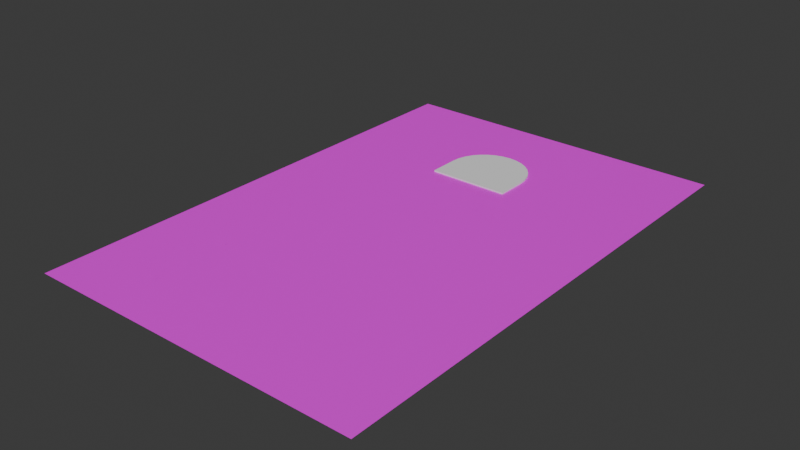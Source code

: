 # Source: parking.blend  (saved by Blender 4.1.24; exported with 4.5.12 LTS)
import bpy
from mathutils import Matrix  # noqa: F401  (used for matrix-valued properties, if any)

bpy.ops.wm.read_factory_settings(use_empty=True)
scene = bpy.context.scene
scene.name = 'Scene'

# ---- collections
col_collection = bpy.data.collections.new('Collection'); scene.collection.children.link(col_collection)
col_half_circle = bpy.data.collections.new('Half_Circle'); scene.collection.children.link(col_half_circle)

# ---- images (referenced by path relative to the original .blend; pixels are not part of the script)
import os
ASSET_DIR = os.environ.get("B2B_ASSET_DIR", "")  # directory of the original .blend (textures are referenced by path, not embedded)
HERE = os.path.dirname(os.path.abspath(__file__))  # packed textures are extracted next to this script under _unpacked/

def load_image(name, relpath, width, height, colorspace="sRGB"):
    """Load a texture the original file referenced (path relative to the .blend, or extracted next to this script)."""
    p = next((c for c in (os.path.join(HERE, relpath), os.path.join(ASSET_DIR, relpath)) if relpath and os.path.exists(c)), "")
    if p:
        img = bpy.data.images.load(p, check_existing=True)
        img.name = name
    else:  # same state as the original file: an image datablock whose file is absent (Cycles renders it pink)
        img = bpy.data.images.new(name, width, height)
        img.source = "FILE"
        img.filepath = "//" + (relpath or name)
    img.colorspace_settings.name = colorspace
    return img
img_atlastexture_png = load_image('AtlasTexture.png', 'AtlasTexture.png', 1024, 1024, 'sRGB')

# ---- materials (node trees are filled in below, after node groups)
mat_atlas = bpy.data.materials.new('Atlas')
mat_atlas.use_transparent_shadow = False

# ---- material node trees
mat_atlas.use_nodes = True; mat_atlas.node_tree.nodes.clear()
_N = mat_atlas.node_tree.nodes; _L = mat_atlas.node_tree.links
n0 = _N.new('ShaderNodeBsdfPrincipled'); n0.name = 'BSDF Principista'; n0.location = (10, 300)
n1 = _N.new('ShaderNodeOutputMaterial'); n1.name = 'Material'; n1.location = (300, 300)
n2 = _N.new('ShaderNodeTexImage'); n2.name = 'Imagen'; n2.location = (-343, 244)
n2.image = img_atlastexture_png
_L.new(n0.outputs[0], n1.inputs[0])
_L.new(n2.outputs[0], n0.inputs[0])
n1.is_active_output = True

# ---- world
world_world = bpy.data.worlds.new('World'); scene.world = world_world
world_world.use_nodes = True; world_world.node_tree.nodes.clear()
_N = world_world.node_tree.nodes; _L = world_world.node_tree.links
n0 = _N.new('ShaderNodeOutputWorld'); n0.name = 'World Output'; n0.location = (300, 300)
n1 = _N.new('ShaderNodeBackground'); n1.name = 'Background'; n1.location = (10, 300)
n1.inputs[0].default_value = (0.05088, 0.05088, 0.05088, 1.0)
_L.new(n1.outputs[0], n0.inputs[0])
n0.is_active_output = True
world_world.color = (0.05088, 0.05088, 0.05088)
world_world.use_sun_shadow = False
world_world.sun_shadow_jitter_overblur = 0.0

# ---- meshes
me_plano = bpy.data.meshes.new('Plano')
me_plano.from_pydata([(-30.0, -30.0, 0.0), (30.0, -30.0, 0.0), (-30.0, 30.0, 0.0), (30.0, 30.0, 0.0)], [], [(0, 1, 3, 2)])
_uv = me_plano.uv_layers.new(name='MapaUV')
_uv.uv.foreach_set('vector', [0.7031, 0.5, 0.7031, 0.5, 0.7031, 0.5, 0.7031, 0.5])
me_plano.materials.append(mat_atlas)
me_plano.update()
me_plano_001 = bpy.data.meshes.new('Plano.001')
me_plano_001.from_pydata([(-6.797, -2.181, 0.01), (-6.651, -2.181, 0.01), (-6.797, -0.04616, 0.01), (-4.368, -0.04616, 0.01), (-6.797, 0.05151, 0.01), (-4.368, 0.05151, 0.01), (-4.368, -2.272, 0.01), (-4.368, -0.04569, 0.01), (-4.513, -2.272, 0.01), (-4.513, -0.04569, 0.01), (-6.651, -2.272, 0.01), (-6.651, -0.04569, 0.01), (-6.797, -2.272, 0.01), (-6.797, -0.04569, 0.01), (-4.369, 0.05093, 0.01), (-4.369, 2.277, 0.01), (-4.514, 0.05093, 0.01), (-4.514, 2.277, 0.01), (-6.797, 0.0518, 0.01), (-6.797, 2.278, 0.01), (-6.797, 2.187, 0.01), (-6.651, 2.187, 0.01), (-6.526, -2.181, 0.01), (-6.526, -2.272, 0.01), (-6.923, -2.181, 0.01), (-6.923, -2.272, 0.01), (-9.226, -0.04616, 0.01), (-6.797, -0.04616, 0.01), (-9.226, 0.05151, 0.01), (-6.797, 0.05151, 0.01), (-4.368, -2.18, 0.01), (-4.513, -2.18, 0.01), (-4.653, -2.272, 0.01), (-4.653, -2.18, 0.01), (-9.225, -2.181, 0.01), (-9.079, -2.181, 0.01), (-9.079, -2.272, 0.01), (-9.079, -0.04569, 0.01), (-9.225, -2.272, 0.01), (-9.225, -0.04569, 0.01), (-8.954, -2.181, 0.01), (-8.954, -2.272, 0.01), (-9.351, -2.181, 0.01), (-9.351, -2.272, 0.01), (-9.079, 2.187, 0.01), (-9.225, 2.187, 0.01), (-9.225, 2.278, 0.01), (-9.225, 0.0518, 0.01), (-9.079, 2.278, 0.01), (-9.079, 0.0518, 0.01), (-9.35, 2.187, 0.01), (-9.35, 2.278, 0.01), (-8.953, 2.187, 0.01), (-8.953, 2.278, 0.01), (-6.651, 2.278, 0.01), (-6.651, 0.0518, 0.01), (-6.922, 2.187, 0.01), (-6.922, 2.278, 0.01), (-6.525, 2.187, 0.01), (-6.525, 2.278, 0.01), (-4.514, 2.185, 0.01), (-4.369, 2.185, 0.01), (-4.658, 2.277, 0.01), (-4.658, 2.185, 0.01), (-11.66, -0.04616, 0.01), (-9.23, -0.04616, 0.01), (-11.66, 0.05151, 0.01), (-9.23, 0.05151, 0.01), (-11.66, -2.181, 0.01), (-11.51, -2.181, 0.01), (-11.51, -2.272, 0.01), (-11.51, -0.04569, 0.01), (-11.66, -2.272, 0.01), (-11.66, -0.04569, 0.01), (-11.39, -2.181, 0.01), (-11.39, -2.272, 0.01), (-11.78, -2.181, 0.01), (-11.78, -2.272, 0.01), (-11.51, 2.187, 0.01), (-11.66, 2.187, 0.01), (-11.66, 2.278, 0.01), (-11.66, 0.0518, 0.01), (-11.51, 2.278, 0.01), (-11.51, 0.0518, 0.01), (-11.78, 2.187, 0.01), (-11.78, 2.278, 0.01), (-11.39, 2.187, 0.01), (-11.39, 2.278, 0.01), (-14.08, -0.04616, 0.01), (-11.65, -0.04616, 0.01), (-14.08, 0.05151, 0.01), (-11.65, 0.05151, 0.01), (-14.08, -2.181, 0.01), (-13.93, -2.181, 0.01), (-13.93, -2.272, 0.01), (-13.93, -0.04569, 0.01), (-14.08, -2.272, 0.01), (-14.08, -0.04569, 0.01), (-13.81, -2.181, 0.01), (-13.81, -2.272, 0.01), (-14.2, -2.181, 0.01), (-14.2, -2.272, 0.01), (-13.93, 2.187, 0.01), (-14.08, 2.187, 0.01), (-14.08, 2.278, 0.01), (-14.08, 0.0518, 0.01), (-13.93, 2.278, 0.01), (-13.93, 0.0518, 0.01), (-14.2, 2.187, 0.01), (-14.2, 2.278, 0.01), (-13.81, 2.187, 0.01), (-13.81, 2.278, 0.01), (-16.5, -0.04616, 0.01), (-14.07, -0.04616, 0.01), (-16.5, 0.05151, 0.01), (-14.07, 0.05151, 0.01), (-16.5, -2.181, 0.01), (-16.35, -2.181, 0.01), (-16.35, -2.272, 0.01), (-16.35, -0.04569, 0.01), (-16.5, -2.272, 0.01), (-16.5, -0.04569, 0.01), (-16.23, -2.181, 0.01), (-16.23, -2.272, 0.01), (-16.62, -2.181, 0.01), (-16.62, -2.272, 0.01), (-16.35, 2.187, 0.01), (-16.5, 2.187, 0.01), (-16.5, 2.278, 0.01), (-16.5, 0.0518, 0.01), (-16.35, 2.278, 0.01), (-16.35, 0.0518, 0.01), (-16.62, 2.187, 0.01), (-16.62, 2.278, 0.01), (-16.23, 2.187, 0.01), (-16.23, 2.278, 0.01), (-16.34, 0.05142, 0.01), (-18.77, 0.05142, 0.01), (-16.34, -0.04624, 0.01), (-18.77, -0.04624, 0.01), (-18.77, 2.277, 0.01), (-18.77, 0.05095, 0.01), (-18.62, 2.277, 0.01), (-18.62, 0.05095, 0.01), (-18.77, -0.04567, 0.01), (-18.77, -2.272, 0.01), (-18.62, -0.04567, 0.01), (-18.62, -2.272, 0.01), (-18.77, 2.185, 0.01), (-18.62, 2.185, 0.01), (-18.48, 2.277, 0.01), (-18.48, 2.185, 0.01), (-18.62, -2.18, 0.01), (-18.77, -2.18, 0.01), (-18.48, -2.272, 0.01), (-18.48, -2.18, 0.01)], [], [(10, 1, 0, 12), (2, 3, 5, 4), (30, 7, 9, 31), (1, 11, 13, 0), (60, 16, 14, 61), (19, 20, 21, 54), (1, 10, 23, 22), (12, 0, 24, 25), (26, 27, 29, 28), (6, 30, 31, 8), (8, 31, 33, 32), (36, 35, 34, 38), (35, 37, 39, 34), (35, 36, 41, 40), (38, 34, 42, 43), (46, 45, 44, 48), (45, 47, 49, 44), (45, 46, 51, 50), (48, 44, 52, 53), (20, 18, 55, 21), (20, 19, 57, 56), (54, 21, 58, 59), (17, 60, 61, 15), (60, 17, 62, 63), (64, 65, 67, 66), (70, 69, 68, 72), (69, 71, 73, 68), (69, 70, 75, 74), (72, 68, 76, 77), (80, 79, 78, 82), (79, 81, 83, 78), (79, 80, 85, 84), (82, 78, 86, 87), (88, 89, 91, 90), (94, 93, 92, 96), (93, 95, 97, 92), (93, 94, 99, 98), (96, 92, 100, 101), (104, 103, 102, 106), (103, 105, 107, 102), (103, 104, 109, 108), (106, 102, 110, 111), (112, 113, 115, 114), (118, 117, 116, 120), (117, 119, 121, 116), (117, 118, 123, 122), (120, 116, 124, 125), (128, 127, 126, 130), (127, 129, 131, 126), (127, 128, 133, 132), (130, 126, 134, 135), (136, 137, 139, 138), (148, 141, 143, 149), (152, 146, 144, 153), (140, 148, 149, 142), (142, 149, 151, 150), (147, 152, 153, 145), (152, 147, 154, 155)])
_uv = me_plano_001.uv_layers.new(name='MapaUV')
_uv.uv.foreach_set('vector', [0.6068, 0.3512, 0.6068, 0.3512, 0.6068, 0.3512, 0.6068, 0.3512, 0.6068, 0.3512, 0.6068, 0.3512, 0.6068, 0.3512, 0.6068, 0.3512, 0.6068, 0.3512, 0.6068, 0.3512, 0.6068, 0.3512, 0.6068, 0.3512, 0.6068, 0.3512, 0.6068, 0.3512, 0.6068, 0.3512, 0.6068, 0.3512, 0.6068, 0.3512, 0.6068, 0.3512, 0.6068, 0.3512, 0.6068, 0.3512, 0.6068, 0.3512, 0.6068, 0.3512, 0.6068, 0.3512, 0.6068, 0.3512, 0.6068, 0.3512, 0.6068, 0.3512, 0.6068, 0.3512, 0.6068, 0.3512, 0.6068, 0.3512, 0.6068, 0.3512, 0.6068, 0.3512, 0.6068, 0.3512, 0.6068, 0.3512, 0.6068, 0.3512, 0.6068, 0.3512, 0.6068, 0.3512, 0.6068, 0.3512, 0.6068, 0.3512, 0.6068, 0.3512, 0.6068, 0.3512, 0.6068, 0.3512, 0.6068, 0.3512, 0.6068, 0.3512, 0.6068, 0.3512, 0.6068, 0.3512, 0.6068, 0.3512, 0.6068, 0.3512, 0.6068, 0.3512, 0.6068, 0.3512, 0.6068, 0.3512, 0.6068, 0.3512, 0.6068, 0.3512, 0.6068, 0.3512, 0.6068, 0.3512, 0.6068, 0.3512, 0.6068, 0.3512, 0.6068, 0.3512, 0.6068, 0.3512, 0.6068, 0.3512, 0.6068, 0.3512, 0.6068, 0.3512, 0.6068, 0.3512, 0.6068, 0.3512, 0.6068, 0.3512, 0.6068, 0.3512, 0.6068, 0.3512, 0.6068, 0.3512, 0.6068, 0.3512, 0.6068, 0.3512, 0.6068, 0.3512, 0.6068, 0.3512, 0.6068, 0.3512, 0.6068, 0.3512, 0.6068, 0.3512, 0.6068, 0.3512, 0.6068, 0.3512, 0.6068, 0.3512, 0.6068, 0.3512, 0.6068, 0.3512, 0.6068, 0.3512, 0.6068, 0.3512, 0.6068, 0.3512, 0.6068, 0.3512, 0.6068, 0.3512, 0.6068, 0.3512, 0.6068, 0.3512, 0.6068, 0.3512, 0.6068, 0.3512, 0.6068, 0.3512, 0.6068, 0.3512, 0.6068, 0.3512, 0.6068, 0.3512, 0.6068, 0.3512, 0.6068, 0.3512, 0.6068, 0.3512, 0.6068, 0.3512, 0.6068, 0.3512, 0.6068, 0.3512, 0.6068, 0.3512, 0.6068, 0.3512, 0.6068, 0.3512, 0.6068, 0.3512, 0.6068, 0.3512, 0.6068, 0.3512, 0.6068, 0.3512, 0.6068, 0.3512, 0.6068, 0.3512, 0.6068, 0.3512, 0.6068, 0.3512, 0.6068, 0.3512, 0.6068, 0.3512, 0.6068, 0.3512, 0.6068, 0.3512, 0.6068, 0.3512, 0.6068, 0.3512, 0.6068, 0.3512, 0.6068, 0.3512, 0.6068, 0.3512, 0.6068, 0.3512, 0.6068, 0.3512, 0.6068, 0.3512, 0.6068, 0.3512, 0.6068, 0.3512, 0.6068, 0.3512, 0.6068, 0.3512, 0.6068, 0.3512, 0.6068, 0.3512, 0.6068, 0.3512, 0.6068, 0.3512, 0.6068, 0.3512, 0.6068, 0.3512, 0.6068, 0.3512, 0.6068, 0.3512, 0.6068, 0.3512, 0.6068, 0.3512, 0.6068, 0.3512, 0.6068, 0.3512, 0.6068, 0.3512, 0.6068, 0.3512, 0.6068, 0.3512, 0.6068, 0.3512, 0.6068, 0.3512, 0.6068, 0.3512, 0.6068, 0.3512, 0.6068, 0.3512, 0.6068, 0.3512, 0.6068, 0.3512, 0.6068, 0.3512, 0.6068, 0.3512, 0.6068, 0.3512, 0.6068, 0.3512, 0.6068, 0.3512, 0.6068, 0.3512, 0.6068, 0.3512, 0.6068, 0.3512, 0.6068, 0.3512, 0.6068, 0.3512, 0.6068, 0.3512, 0.6068, 0.3512, 0.6068, 0.3512, 0.6068, 0.3512, 0.6068, 0.3512, 0.6068, 0.3512, 0.6068, 0.3512, 0.6068, 0.3512, 0.6068, 0.3512, 0.6068, 0.3512, 0.6068, 0.3512, 0.6068, 0.3512, 0.6068, 0.3512, 0.6068, 0.3512, 0.6068, 0.3512, 0.6068, 0.3512, 0.6068, 0.3512, 0.6068, 0.3512, 0.6068, 0.3512, 0.6068, 0.3512, 0.6068, 0.3512, 0.6068, 0.3512, 0.6068, 0.3512, 0.6068, 0.3512, 0.6068, 0.3512, 0.6068, 0.3512, 0.6068, 0.3512, 0.6068, 0.3512, 0.6068, 0.3512, 0.6068, 0.3512, 0.6068, 0.3512, 0.6068, 0.3512, 0.6068, 0.3512, 0.6068, 0.3512, 0.6068, 0.3512, 0.6068, 0.3512, 0.6068, 0.3512, 0.6068, 0.3512, 0.6068, 0.3512, 0.6068, 0.3512, 0.6068, 0.3512, 0.6068, 0.3512, 0.6068, 0.3512, 0.6068, 0.3512, 0.6068, 0.3512, 0.6068, 0.3512, 0.6068, 0.3512, 0.6068, 0.3512, 0.6068, 0.3512, 0.6068, 0.3512, 0.6068, 0.3512, 0.6068, 0.3512, 0.6068, 0.3512, 0.6068, 0.3512, 0.6068, 0.3512, 0.6068, 0.3512, 0.6068, 0.3512, 0.6068, 0.3512, 0.6068, 0.3512, 0.6068, 0.3512, 0.6068, 0.3512, 0.6068, 0.3512, 0.6068, 0.3512, 0.6068, 0.3512, 0.6068, 0.3512, 0.6068, 0.3512, 0.6068, 0.3512, 0.6068, 0.3512, 0.6068, 0.3512, 0.6068, 0.3512, 0.6068, 0.3512, 0.6068, 0.3512, 0.6068, 0.3512, 0.6068, 0.3512, 0.6068, 0.3512])
me_plano_001.materials.append(mat_atlas)
me_plano_001.update()
me_plano_002 = bpy.data.meshes.new('Plano.002')
me_plano_002.from_pydata([(-6.797, -2.181, 0.01), (-6.651, -2.181, 0.01), (-6.797, -0.04616, 0.01), (-4.368, -0.04616, 0.01), (-6.797, 0.05151, 0.01), (-4.368, 0.05151, 0.01), (-4.368, -2.272, 0.01), (-4.368, -0.04569, 0.01), (-4.513, -2.272, 0.01), (-4.513, -0.04569, 0.01), (-6.651, -2.272, 0.01), (-6.651, -0.04569, 0.01), (-6.797, -2.272, 0.01), (-6.797, -0.04569, 0.01), (-4.369, 0.05093, 0.01), (-4.369, 2.277, 0.01), (-4.514, 0.05093, 0.01), (-4.514, 2.277, 0.01), (-6.797, 0.0518, 0.01), (-6.797, 2.278, 0.01), (-6.797, 2.187, 0.01), (-6.651, 2.187, 0.01), (-6.526, -2.181, 0.01), (-6.526, -2.272, 0.01), (-6.923, -2.181, 0.01), (-6.923, -2.272, 0.01), (-9.226, -0.04616, 0.01), (-6.797, -0.04616, 0.01), (-9.226, 0.05151, 0.01), (-6.797, 0.05151, 0.01), (-4.368, -2.18, 0.01), (-4.513, -2.18, 0.01), (-4.653, -2.272, 0.01), (-4.653, -2.18, 0.01), (-9.225, -2.181, 0.01), (-9.079, -2.181, 0.01), (-9.079, -2.272, 0.01), (-9.079, -0.04569, 0.01), (-9.225, -2.272, 0.01), (-9.225, -0.04569, 0.01), (-8.954, -2.181, 0.01), (-8.954, -2.272, 0.01), (-9.351, -2.181, 0.01), (-9.351, -2.272, 0.01), (-9.079, 2.187, 0.01), (-9.225, 2.187, 0.01), (-9.225, 2.278, 0.01), (-9.225, 0.0518, 0.01), (-9.079, 2.278, 0.01), (-9.079, 0.0518, 0.01), (-9.35, 2.187, 0.01), (-9.35, 2.278, 0.01), (-8.953, 2.187, 0.01), (-8.953, 2.278, 0.01), (-6.651, 2.278, 0.01), (-6.651, 0.0518, 0.01), (-6.922, 2.187, 0.01), (-6.922, 2.278, 0.01), (-6.525, 2.187, 0.01), (-6.525, 2.278, 0.01), (-4.514, 2.185, 0.01), (-4.369, 2.185, 0.01), (-4.658, 2.277, 0.01), (-4.658, 2.185, 0.01), (-11.66, -0.04616, 0.01), (-9.23, -0.04616, 0.01), (-11.66, 0.05151, 0.01), (-9.23, 0.05151, 0.01), (-11.66, -2.181, 0.01), (-11.51, -2.181, 0.01), (-11.51, -2.272, 0.01), (-11.51, -0.04569, 0.01), (-11.66, -2.272, 0.01), (-11.66, -0.04569, 0.01), (-11.39, -2.181, 0.01), (-11.39, -2.272, 0.01), (-11.78, -2.181, 0.01), (-11.78, -2.272, 0.01), (-11.51, 2.187, 0.01), (-11.66, 2.187, 0.01), (-11.66, 2.278, 0.01), (-11.66, 0.0518, 0.01), (-11.51, 2.278, 0.01), (-11.51, 0.0518, 0.01), (-11.78, 2.187, 0.01), (-11.78, 2.278, 0.01), (-11.39, 2.187, 0.01), (-11.39, 2.278, 0.01), (-14.08, -0.04616, 0.01), (-11.65, -0.04616, 0.01), (-14.08, 0.05151, 0.01), (-11.65, 0.05151, 0.01), (-14.08, -2.181, 0.01), (-13.93, -2.181, 0.01), (-13.93, -2.272, 0.01), (-13.93, -0.04569, 0.01), (-14.08, -2.272, 0.01), (-14.08, -0.04569, 0.01), (-13.81, -2.181, 0.01), (-13.81, -2.272, 0.01), (-14.2, -2.181, 0.01), (-14.2, -2.272, 0.01), (-13.93, 2.187, 0.01), (-14.08, 2.187, 0.01), (-14.08, 2.278, 0.01), (-14.08, 0.0518, 0.01), (-13.93, 2.278, 0.01), (-13.93, 0.0518, 0.01), (-14.2, 2.187, 0.01), (-14.2, 2.278, 0.01), (-13.81, 2.187, 0.01), (-13.81, 2.278, 0.01), (-16.5, -0.04616, 0.01), (-14.07, -0.04616, 0.01), (-16.5, 0.05151, 0.01), (-14.07, 0.05151, 0.01), (-16.5, -2.181, 0.01), (-16.35, -2.181, 0.01), (-16.35, -2.272, 0.01), (-16.35, -0.04569, 0.01), (-16.5, -2.272, 0.01), (-16.5, -0.04569, 0.01), (-16.23, -2.181, 0.01), (-16.23, -2.272, 0.01), (-16.62, -2.181, 0.01), (-16.62, -2.272, 0.01), (-16.35, 2.187, 0.01), (-16.5, 2.187, 0.01), (-16.5, 2.278, 0.01), (-16.5, 0.0518, 0.01), (-16.35, 2.278, 0.01), (-16.35, 0.0518, 0.01), (-16.62, 2.187, 0.01), (-16.62, 2.278, 0.01), (-16.23, 2.187, 0.01), (-16.23, 2.278, 0.01), (-16.34, 0.05142, 0.01), (-18.77, 0.05142, 0.01), (-16.34, -0.04624, 0.01), (-18.77, -0.04624, 0.01), (-18.77, 2.277, 0.01), (-18.77, 0.05095, 0.01), (-18.62, 2.277, 0.01), (-18.62, 0.05095, 0.01), (-18.77, -0.04567, 0.01), (-18.77, -2.272, 0.01), (-18.62, -0.04567, 0.01), (-18.62, -2.272, 0.01), (-18.77, 2.185, 0.01), (-18.62, 2.185, 0.01), (-18.48, 2.277, 0.01), (-18.48, 2.185, 0.01), (-18.62, -2.18, 0.01), (-18.77, -2.18, 0.01), (-18.48, -2.272, 0.01), (-18.48, -2.18, 0.01)], [], [(10, 1, 0, 12), (2, 3, 5, 4), (30, 7, 9, 31), (1, 11, 13, 0), (60, 16, 14, 61), (19, 20, 21, 54), (1, 10, 23, 22), (12, 0, 24, 25), (26, 27, 29, 28), (6, 30, 31, 8), (8, 31, 33, 32), (36, 35, 34, 38), (35, 37, 39, 34), (35, 36, 41, 40), (38, 34, 42, 43), (46, 45, 44, 48), (45, 47, 49, 44), (45, 46, 51, 50), (48, 44, 52, 53), (20, 18, 55, 21), (20, 19, 57, 56), (54, 21, 58, 59), (17, 60, 61, 15), (60, 17, 62, 63), (64, 65, 67, 66), (70, 69, 68, 72), (69, 71, 73, 68), (69, 70, 75, 74), (72, 68, 76, 77), (80, 79, 78, 82), (79, 81, 83, 78), (79, 80, 85, 84), (82, 78, 86, 87), (88, 89, 91, 90), (94, 93, 92, 96), (93, 95, 97, 92), (93, 94, 99, 98), (96, 92, 100, 101), (104, 103, 102, 106), (103, 105, 107, 102), (103, 104, 109, 108), (106, 102, 110, 111), (112, 113, 115, 114), (118, 117, 116, 120), (117, 119, 121, 116), (117, 118, 123, 122), (120, 116, 124, 125), (128, 127, 126, 130), (127, 129, 131, 126), (127, 128, 133, 132), (130, 126, 134, 135), (136, 137, 139, 138), (148, 141, 143, 149), (152, 146, 144, 153), (140, 148, 149, 142), (142, 149, 151, 150), (147, 152, 153, 145), (152, 147, 154, 155)])
_uv = me_plano_002.uv_layers.new(name='MapaUV')
_uv.uv.foreach_set('vector', [0.6068, 0.3512, 0.6068, 0.3512, 0.6068, 0.3512, 0.6068, 0.3512, 0.6068, 0.3512, 0.6068, 0.3512, 0.6068, 0.3512, 0.6068, 0.3512, 0.6068, 0.3512, 0.6068, 0.3512, 0.6068, 0.3512, 0.6068, 0.3512, 0.6068, 0.3512, 0.6068, 0.3512, 0.6068, 0.3512, 0.6068, 0.3512, 0.6068, 0.3512, 0.6068, 0.3512, 0.6068, 0.3512, 0.6068, 0.3512, 0.6068, 0.3512, 0.6068, 0.3512, 0.6068, 0.3512, 0.6068, 0.3512, 0.6068, 0.3512, 0.6068, 0.3512, 0.6068, 0.3512, 0.6068, 0.3512, 0.6068, 0.3512, 0.6068, 0.3512, 0.6068, 0.3512, 0.6068, 0.3512, 0.6068, 0.3512, 0.6068, 0.3512, 0.6068, 0.3512, 0.6068, 0.3512, 0.6068, 0.3512, 0.6068, 0.3512, 0.6068, 0.3512, 0.6068, 0.3512, 0.6068, 0.3512, 0.6068, 0.3512, 0.6068, 0.3512, 0.6068, 0.3512, 0.6068, 0.3512, 0.6068, 0.3512, 0.6068, 0.3512, 0.6068, 0.3512, 0.6068, 0.3512, 0.6068, 0.3512, 0.6068, 0.3512, 0.6068, 0.3512, 0.6068, 0.3512, 0.6068, 0.3512, 0.6068, 0.3512, 0.6068, 0.3512, 0.6068, 0.3512, 0.6068, 0.3512, 0.6068, 0.3512, 0.6068, 0.3512, 0.6068, 0.3512, 0.6068, 0.3512, 0.6068, 0.3512, 0.6068, 0.3512, 0.6068, 0.3512, 0.6068, 0.3512, 0.6068, 0.3512, 0.6068, 0.3512, 0.6068, 0.3512, 0.6068, 0.3512, 0.6068, 0.3512, 0.6068, 0.3512, 0.6068, 0.3512, 0.6068, 0.3512, 0.6068, 0.3512, 0.6068, 0.3512, 0.6068, 0.3512, 0.6068, 0.3512, 0.6068, 0.3512, 0.6068, 0.3512, 0.6068, 0.3512, 0.6068, 0.3512, 0.6068, 0.3512, 0.6068, 0.3512, 0.6068, 0.3512, 0.6068, 0.3512, 0.6068, 0.3512, 0.6068, 0.3512, 0.6068, 0.3512, 0.6068, 0.3512, 0.6068, 0.3512, 0.6068, 0.3512, 0.6068, 0.3512, 0.6068, 0.3512, 0.6068, 0.3512, 0.6068, 0.3512, 0.6068, 0.3512, 0.6068, 0.3512, 0.6068, 0.3512, 0.6068, 0.3512, 0.6068, 0.3512, 0.6068, 0.3512, 0.6068, 0.3512, 0.6068, 0.3512, 0.6068, 0.3512, 0.6068, 0.3512, 0.6068, 0.3512, 0.6068, 0.3512, 0.6068, 0.3512, 0.6068, 0.3512, 0.6068, 0.3512, 0.6068, 0.3512, 0.6068, 0.3512, 0.6068, 0.3512, 0.6068, 0.3512, 0.6068, 0.3512, 0.6068, 0.3512, 0.6068, 0.3512, 0.6068, 0.3512, 0.6068, 0.3512, 0.6068, 0.3512, 0.6068, 0.3512, 0.6068, 0.3512, 0.6068, 0.3512, 0.6068, 0.3512, 0.6068, 0.3512, 0.6068, 0.3512, 0.6068, 0.3512, 0.6068, 0.3512, 0.6068, 0.3512, 0.6068, 0.3512, 0.6068, 0.3512, 0.6068, 0.3512, 0.6068, 0.3512, 0.6068, 0.3512, 0.6068, 0.3512, 0.6068, 0.3512, 0.6068, 0.3512, 0.6068, 0.3512, 0.6068, 0.3512, 0.6068, 0.3512, 0.6068, 0.3512, 0.6068, 0.3512, 0.6068, 0.3512, 0.6068, 0.3512, 0.6068, 0.3512, 0.6068, 0.3512, 0.6068, 0.3512, 0.6068, 0.3512, 0.6068, 0.3512, 0.6068, 0.3512, 0.6068, 0.3512, 0.6068, 0.3512, 0.6068, 0.3512, 0.6068, 0.3512, 0.6068, 0.3512, 0.6068, 0.3512, 0.6068, 0.3512, 0.6068, 0.3512, 0.6068, 0.3512, 0.6068, 0.3512, 0.6068, 0.3512, 0.6068, 0.3512, 0.6068, 0.3512, 0.6068, 0.3512, 0.6068, 0.3512, 0.6068, 0.3512, 0.6068, 0.3512, 0.6068, 0.3512, 0.6068, 0.3512, 0.6068, 0.3512, 0.6068, 0.3512, 0.6068, 0.3512, 0.6068, 0.3512, 0.6068, 0.3512, 0.6068, 0.3512, 0.6068, 0.3512, 0.6068, 0.3512, 0.6068, 0.3512, 0.6068, 0.3512, 0.6068, 0.3512, 0.6068, 0.3512, 0.6068, 0.3512, 0.6068, 0.3512, 0.6068, 0.3512, 0.6068, 0.3512, 0.6068, 0.3512, 0.6068, 0.3512, 0.6068, 0.3512, 0.6068, 0.3512, 0.6068, 0.3512, 0.6068, 0.3512, 0.6068, 0.3512, 0.6068, 0.3512, 0.6068, 0.3512, 0.6068, 0.3512, 0.6068, 0.3512, 0.6068, 0.3512, 0.6068, 0.3512, 0.6068, 0.3512, 0.6068, 0.3512, 0.6068, 0.3512, 0.6068, 0.3512, 0.6068, 0.3512, 0.6068, 0.3512, 0.6068, 0.3512, 0.6068, 0.3512, 0.6068, 0.3512, 0.6068, 0.3512, 0.6068, 0.3512, 0.6068, 0.3512, 0.6068, 0.3512, 0.6068, 0.3512, 0.6068, 0.3512, 0.6068, 0.3512, 0.6068, 0.3512, 0.6068, 0.3512, 0.6068, 0.3512, 0.6068, 0.3512, 0.6068, 0.3512, 0.6068, 0.3512, 0.6068, 0.3512, 0.6068, 0.3512, 0.6068, 0.3512, 0.6068, 0.3512, 0.6068, 0.3512, 0.6068, 0.3512, 0.6068, 0.3512, 0.6068, 0.3512, 0.6068, 0.3512, 0.6068, 0.3512, 0.6068, 0.3512])
me_plano_002.materials.append(mat_atlas)
me_plano_002.update()
me_plano_004 = bpy.data.meshes.new('Plano.004')
me_plano_004.from_pydata([(-6.797, -2.181, 0.01), (-6.651, -2.181, 0.01), (-6.797, -0.04616, 0.01), (-4.368, -0.04616, 0.01), (-6.797, 0.05151, 0.01), (-4.368, 0.05151, 0.01), (-4.368, -2.272, 0.01), (-4.368, -0.04569, 0.01), (-4.513, -2.272, 0.01), (-4.513, -0.04569, 0.01), (-6.651, -2.272, 0.01), (-6.651, -0.04569, 0.01), (-6.797, -2.272, 0.01), (-6.797, -0.04569, 0.01), (-4.369, 0.05093, 0.01), (-4.369, 2.277, 0.01), (-4.514, 0.05093, 0.01), (-4.514, 2.277, 0.01), (-6.797, 0.0518, 0.01), (-6.797, 2.278, 0.01), (-6.797, 2.187, 0.01), (-6.651, 2.187, 0.01), (-6.526, -2.181, 0.01), (-6.526, -2.272, 0.01), (-6.923, -2.181, 0.01), (-6.923, -2.272, 0.01), (-9.226, -0.04616, 0.01), (-6.797, -0.04616, 0.01), (-9.226, 0.05151, 0.01), (-6.797, 0.05151, 0.01), (-4.368, -2.18, 0.01), (-4.513, -2.18, 0.01), (-4.653, -2.272, 0.01), (-4.653, -2.18, 0.01), (-9.225, -2.181, 0.01), (-9.079, -2.181, 0.01), (-9.079, -2.272, 0.01), (-9.079, -0.04569, 0.01), (-9.225, -2.272, 0.01), (-9.225, -0.04569, 0.01), (-8.954, -2.181, 0.01), (-8.954, -2.272, 0.01), (-9.351, -2.181, 0.01), (-9.351, -2.272, 0.01), (-9.079, 2.187, 0.01), (-9.225, 2.187, 0.01), (-9.225, 2.278, 0.01), (-9.225, 0.0518, 0.01), (-9.079, 2.278, 0.01), (-9.079, 0.0518, 0.01), (-9.35, 2.187, 0.01), (-9.35, 2.278, 0.01), (-8.953, 2.187, 0.01), (-8.953, 2.278, 0.01), (-6.651, 2.278, 0.01), (-6.651, 0.0518, 0.01), (-6.922, 2.187, 0.01), (-6.922, 2.278, 0.01), (-6.525, 2.187, 0.01), (-6.525, 2.278, 0.01), (-4.514, 2.185, 0.01), (-4.369, 2.185, 0.01), (-4.658, 2.277, 0.01), (-4.658, 2.185, 0.01), (-11.66, -0.04616, 0.01), (-9.23, -0.04616, 0.01), (-11.66, 0.05151, 0.01), (-9.23, 0.05151, 0.01), (-11.66, -2.181, 0.01), (-11.51, -2.181, 0.01), (-11.51, -2.272, 0.01), (-11.51, -0.04569, 0.01), (-11.66, -2.272, 0.01), (-11.66, -0.04569, 0.01), (-11.39, -2.181, 0.01), (-11.39, -2.272, 0.01), (-11.78, -2.181, 0.01), (-11.78, -2.272, 0.01), (-11.51, 2.187, 0.01), (-11.66, 2.187, 0.01), (-11.66, 2.278, 0.01), (-11.66, 0.0518, 0.01), (-11.51, 2.278, 0.01), (-11.51, 0.0518, 0.01), (-11.78, 2.187, 0.01), (-11.78, 2.278, 0.01), (-11.39, 2.187, 0.01), (-11.39, 2.278, 0.01), (-14.08, -0.04616, 0.01), (-11.65, -0.04616, 0.01), (-14.08, 0.05151, 0.01), (-11.65, 0.05151, 0.01), (-14.08, -2.181, 0.01), (-13.93, -2.181, 0.01), (-13.93, -2.272, 0.01), (-13.93, -0.04569, 0.01), (-14.08, -2.272, 0.01), (-14.08, -0.04569, 0.01), (-13.81, -2.181, 0.01), (-13.81, -2.272, 0.01), (-14.2, -2.181, 0.01), (-14.2, -2.272, 0.01), (-13.93, 2.187, 0.01), (-14.08, 2.187, 0.01), (-14.08, 2.278, 0.01), (-14.08, 0.0518, 0.01), (-13.93, 2.278, 0.01), (-13.93, 0.0518, 0.01), (-14.2, 2.187, 0.01), (-14.2, 2.278, 0.01), (-13.81, 2.187, 0.01), (-13.81, 2.278, 0.01), (-16.5, -0.04616, 0.01), (-14.07, -0.04616, 0.01), (-16.5, 0.05151, 0.01), (-14.07, 0.05151, 0.01), (-16.5, -2.181, 0.01), (-16.35, -2.181, 0.01), (-16.35, -2.272, 0.01), (-16.35, -0.04569, 0.01), (-16.5, -2.272, 0.01), (-16.5, -0.04569, 0.01), (-16.23, -2.181, 0.01), (-16.23, -2.272, 0.01), (-16.62, -2.181, 0.01), (-16.62, -2.272, 0.01), (-16.35, 2.187, 0.01), (-16.5, 2.187, 0.01), (-16.5, 2.278, 0.01), (-16.5, 0.0518, 0.01), (-16.35, 2.278, 0.01), (-16.35, 0.0518, 0.01), (-16.62, 2.187, 0.01), (-16.62, 2.278, 0.01), (-16.23, 2.187, 0.01), (-16.23, 2.278, 0.01), (-16.34, 0.05142, 0.01), (-18.77, 0.05142, 0.01), (-16.34, -0.04624, 0.01), (-18.77, -0.04624, 0.01), (-18.77, 2.277, 0.01), (-18.77, 0.05095, 0.01), (-18.62, 2.277, 0.01), (-18.62, 0.05095, 0.01), (-18.77, -0.04567, 0.01), (-18.77, -2.272, 0.01), (-18.62, -0.04567, 0.01), (-18.62, -2.272, 0.01), (-18.77, 2.185, 0.01), (-18.62, 2.185, 0.01), (-18.48, 2.277, 0.01), (-18.48, 2.185, 0.01), (-18.62, -2.18, 0.01), (-18.77, -2.18, 0.01), (-18.48, -2.272, 0.01), (-18.48, -2.18, 0.01)], [], [(10, 1, 0, 12), (2, 3, 5, 4), (30, 7, 9, 31), (1, 11, 13, 0), (60, 16, 14, 61), (19, 20, 21, 54), (1, 10, 23, 22), (12, 0, 24, 25), (26, 27, 29, 28), (6, 30, 31, 8), (8, 31, 33, 32), (36, 35, 34, 38), (35, 37, 39, 34), (35, 36, 41, 40), (38, 34, 42, 43), (46, 45, 44, 48), (45, 47, 49, 44), (45, 46, 51, 50), (48, 44, 52, 53), (20, 18, 55, 21), (20, 19, 57, 56), (54, 21, 58, 59), (17, 60, 61, 15), (60, 17, 62, 63), (64, 65, 67, 66), (70, 69, 68, 72), (69, 71, 73, 68), (69, 70, 75, 74), (72, 68, 76, 77), (80, 79, 78, 82), (79, 81, 83, 78), (79, 80, 85, 84), (82, 78, 86, 87), (88, 89, 91, 90), (94, 93, 92, 96), (93, 95, 97, 92), (93, 94, 99, 98), (96, 92, 100, 101), (104, 103, 102, 106), (103, 105, 107, 102), (103, 104, 109, 108), (106, 102, 110, 111), (112, 113, 115, 114), (118, 117, 116, 120), (117, 119, 121, 116), (117, 118, 123, 122), (120, 116, 124, 125), (128, 127, 126, 130), (127, 129, 131, 126), (127, 128, 133, 132), (130, 126, 134, 135), (136, 137, 139, 138), (148, 141, 143, 149), (152, 146, 144, 153), (140, 148, 149, 142), (142, 149, 151, 150), (147, 152, 153, 145), (152, 147, 154, 155)])
_uv = me_plano_004.uv_layers.new(name='MapaUV')
_uv.uv.foreach_set('vector', [0.6068, 0.3512, 0.6068, 0.3512, 0.6068, 0.3512, 0.6068, 0.3512, 0.6068, 0.3512, 0.6068, 0.3512, 0.6068, 0.3512, 0.6068, 0.3512, 0.6068, 0.3512, 0.6068, 0.3512, 0.6068, 0.3512, 0.6068, 0.3512, 0.6068, 0.3512, 0.6068, 0.3512, 0.6068, 0.3512, 0.6068, 0.3512, 0.6068, 0.3512, 0.6068, 0.3512, 0.6068, 0.3512, 0.6068, 0.3512, 0.6068, 0.3512, 0.6068, 0.3512, 0.6068, 0.3512, 0.6068, 0.3512, 0.6068, 0.3512, 0.6068, 0.3512, 0.6068, 0.3512, 0.6068, 0.3512, 0.6068, 0.3512, 0.6068, 0.3512, 0.6068, 0.3512, 0.6068, 0.3512, 0.6068, 0.3512, 0.6068, 0.3512, 0.6068, 0.3512, 0.6068, 0.3512, 0.6068, 0.3512, 0.6068, 0.3512, 0.6068, 0.3512, 0.6068, 0.3512, 0.6068, 0.3512, 0.6068, 0.3512, 0.6068, 0.3512, 0.6068, 0.3512, 0.6068, 0.3512, 0.6068, 0.3512, 0.6068, 0.3512, 0.6068, 0.3512, 0.6068, 0.3512, 0.6068, 0.3512, 0.6068, 0.3512, 0.6068, 0.3512, 0.6068, 0.3512, 0.6068, 0.3512, 0.6068, 0.3512, 0.6068, 0.3512, 0.6068, 0.3512, 0.6068, 0.3512, 0.6068, 0.3512, 0.6068, 0.3512, 0.6068, 0.3512, 0.6068, 0.3512, 0.6068, 0.3512, 0.6068, 0.3512, 0.6068, 0.3512, 0.6068, 0.3512, 0.6068, 0.3512, 0.6068, 0.3512, 0.6068, 0.3512, 0.6068, 0.3512, 0.6068, 0.3512, 0.6068, 0.3512, 0.6068, 0.3512, 0.6068, 0.3512, 0.6068, 0.3512, 0.6068, 0.3512, 0.6068, 0.3512, 0.6068, 0.3512, 0.6068, 0.3512, 0.6068, 0.3512, 0.6068, 0.3512, 0.6068, 0.3512, 0.6068, 0.3512, 0.6068, 0.3512, 0.6068, 0.3512, 0.6068, 0.3512, 0.6068, 0.3512, 0.6068, 0.3512, 0.6068, 0.3512, 0.6068, 0.3512, 0.6068, 0.3512, 0.6068, 0.3512, 0.6068, 0.3512, 0.6068, 0.3512, 0.6068, 0.3512, 0.6068, 0.3512, 0.6068, 0.3512, 0.6068, 0.3512, 0.6068, 0.3512, 0.6068, 0.3512, 0.6068, 0.3512, 0.6068, 0.3512, 0.6068, 0.3512, 0.6068, 0.3512, 0.6068, 0.3512, 0.6068, 0.3512, 0.6068, 0.3512, 0.6068, 0.3512, 0.6068, 0.3512, 0.6068, 0.3512, 0.6068, 0.3512, 0.6068, 0.3512, 0.6068, 0.3512, 0.6068, 0.3512, 0.6068, 0.3512, 0.6068, 0.3512, 0.6068, 0.3512, 0.6068, 0.3512, 0.6068, 0.3512, 0.6068, 0.3512, 0.6068, 0.3512, 0.6068, 0.3512, 0.6068, 0.3512, 0.6068, 0.3512, 0.6068, 0.3512, 0.6068, 0.3512, 0.6068, 0.3512, 0.6068, 0.3512, 0.6068, 0.3512, 0.6068, 0.3512, 0.6068, 0.3512, 0.6068, 0.3512, 0.6068, 0.3512, 0.6068, 0.3512, 0.6068, 0.3512, 0.6068, 0.3512, 0.6068, 0.3512, 0.6068, 0.3512, 0.6068, 0.3512, 0.6068, 0.3512, 0.6068, 0.3512, 0.6068, 0.3512, 0.6068, 0.3512, 0.6068, 0.3512, 0.6068, 0.3512, 0.6068, 0.3512, 0.6068, 0.3512, 0.6068, 0.3512, 0.6068, 0.3512, 0.6068, 0.3512, 0.6068, 0.3512, 0.6068, 0.3512, 0.6068, 0.3512, 0.6068, 0.3512, 0.6068, 0.3512, 0.6068, 0.3512, 0.6068, 0.3512, 0.6068, 0.3512, 0.6068, 0.3512, 0.6068, 0.3512, 0.6068, 0.3512, 0.6068, 0.3512, 0.6068, 0.3512, 0.6068, 0.3512, 0.6068, 0.3512, 0.6068, 0.3512, 0.6068, 0.3512, 0.6068, 0.3512, 0.6068, 0.3512, 0.6068, 0.3512, 0.6068, 0.3512, 0.6068, 0.3512, 0.6068, 0.3512, 0.6068, 0.3512, 0.6068, 0.3512, 0.6068, 0.3512, 0.6068, 0.3512, 0.6068, 0.3512, 0.6068, 0.3512, 0.6068, 0.3512, 0.6068, 0.3512, 0.6068, 0.3512, 0.6068, 0.3512, 0.6068, 0.3512, 0.6068, 0.3512, 0.6068, 0.3512, 0.6068, 0.3512, 0.6068, 0.3512, 0.6068, 0.3512, 0.6068, 0.3512, 0.6068, 0.3512, 0.6068, 0.3512, 0.6068, 0.3512, 0.6068, 0.3512, 0.6068, 0.3512, 0.6068, 0.3512, 0.6068, 0.3512, 0.6068, 0.3512, 0.6068, 0.3512, 0.6068, 0.3512, 0.6068, 0.3512, 0.6068, 0.3512, 0.6068, 0.3512, 0.6068, 0.3512, 0.6068, 0.3512, 0.6068, 0.3512, 0.6068, 0.3512, 0.6068, 0.3512, 0.6068, 0.3512, 0.6068, 0.3512, 0.6068, 0.3512, 0.6068, 0.3512, 0.6068, 0.3512, 0.6068, 0.3512, 0.6068, 0.3512, 0.6068, 0.3512, 0.6068, 0.3512, 0.6068, 0.3512, 0.6068, 0.3512, 0.6068, 0.3512, 0.6068, 0.3512, 0.6068, 0.3512, 0.6068, 0.3512, 0.6068, 0.3512, 0.6068, 0.3512, 0.6068, 0.3512, 0.6068, 0.3512, 0.6068, 0.3512, 0.6068, 0.3512, 0.6068, 0.3512, 0.6068, 0.3512, 0.6068, 0.3512])
me_plano_004.materials.append(mat_atlas)
me_plano_004.update()
me_plano_005 = bpy.data.meshes.new('Plano.005')
me_plano_005.from_pydata([(-6.797, 3.761, 0.01), (-6.797, 5.987, 0.01), (-6.797, 5.896, 0.01), (-6.651, 5.896, 0.01), (-9.079, 5.896, 0.01), (-9.225, 5.896, 0.01), (-9.225, 5.987, 0.01), (-9.225, 3.761, 0.01), (-9.079, 5.987, 0.01), (-9.079, 3.761, 0.01), (-9.35, 5.896, 0.01), (-9.35, 5.987, 0.01), (-8.953, 5.896, 0.01), (-8.953, 5.987, 0.01), (-6.651, 5.987, 0.01), (-6.651, 3.761, 0.01), (-6.922, 5.896, 0.01), (-6.922, 5.987, 0.01), (-6.525, 5.896, 0.01), (-6.525, 5.987, 0.01), (-11.51, 5.896, 0.01), (-11.66, 5.896, 0.01), (-11.66, 5.987, 0.01), (-11.66, 3.761, 0.01), (-11.51, 5.987, 0.01), (-11.51, 3.761, 0.01), (-11.78, 5.896, 0.01), (-11.78, 5.987, 0.01), (-11.39, 5.896, 0.01), (-11.39, 5.987, 0.01), (-13.93, 5.896, 0.01), (-14.08, 5.896, 0.01), (-14.08, 5.987, 0.01), (-14.08, 3.761, 0.01), (-13.93, 5.987, 0.01), (-13.93, 3.761, 0.01), (-14.2, 5.896, 0.01), (-14.2, 5.987, 0.01), (-13.81, 5.896, 0.01), (-13.81, 5.987, 0.01), (-16.35, 5.896, 0.01), (-16.5, 5.896, 0.01), (-16.5, 5.987, 0.01), (-16.5, 3.761, 0.01), (-16.35, 5.987, 0.01), (-16.35, 3.761, 0.01), (-16.62, 5.896, 0.01), (-16.62, 5.987, 0.01), (-16.23, 5.896, 0.01), (-16.23, 5.987, 0.01), (-1.94, 5.896, 0.01), (-2.086, 5.896, 0.01), (-2.086, 5.987, 0.01), (-2.086, 3.761, 0.01), (0.1966, 5.986, 0.01), (0.1966, 3.76, 0.01), (0.3423, 5.986, 0.01), (0.3423, 3.76, 0.01), (-18.62, 5.896, 0.01), (-18.77, 5.896, 0.01), (-18.77, 5.987, 0.01), (-18.77, 3.761, 0.01), (-18.62, 5.987, 0.01), (-18.62, 3.761, 0.01), (-18.89, 5.896, 0.01), (-18.89, 5.987, 0.01), (-18.49, 5.896, 0.01), (-18.49, 5.987, 0.01), (-21.04, 5.896, 0.01), (-21.18, 5.896, 0.01), (-21.18, 5.987, 0.01), (-21.18, 3.761, 0.01), (-21.04, 5.987, 0.01), (-21.04, 3.761, 0.01), (-21.31, 5.896, 0.01), (-21.31, 5.987, 0.01), (-20.91, 5.896, 0.01), (-20.91, 5.987, 0.01), (-23.45, 5.986, 0.01), (-23.45, 3.76, 0.01), (-23.31, 5.986, 0.01), (-23.31, 3.76, 0.01), (-23.45, 5.894, 0.01), (-23.31, 5.894, 0.01), (-23.17, 5.986, 0.01), (-23.17, 5.894, 0.01), (-4.368, 5.896, 0.01), (-4.514, 5.896, 0.01), (-4.514, 5.987, 0.01), (-4.514, 3.761, 0.01), (-4.368, 5.987, 0.01), (-4.368, 3.761, 0.01), (-4.639, 5.896, 0.01), (-4.639, 5.987, 0.01), (-4.242, 5.896, 0.01), (-4.242, 5.987, 0.01), (-1.94, 5.987, 0.01), (-1.94, 3.761, 0.01), (-2.211, 5.896, 0.01), (-2.211, 5.987, 0.01), (-1.814, 5.896, 0.01), (-1.814, 5.987, 0.01), (0.1966, 5.894, 0.01), (0.3423, 5.894, 0.01), (0.05276, 5.986, 0.01), (0.05276, 5.894, 0.01)], [], [(1, 2, 3, 14), (6, 5, 4, 8), (5, 7, 9, 4), (5, 6, 11, 10), (8, 4, 12, 13), (2, 0, 15, 3), (2, 1, 17, 16), (14, 3, 18, 19), (22, 21, 20, 24), (21, 23, 25, 20), (21, 22, 27, 26), (24, 20, 28, 29), (32, 31, 30, 34), (31, 33, 35, 30), (31, 32, 37, 36), (34, 30, 38, 39), (42, 41, 40, 44), (41, 43, 45, 40), (41, 42, 47, 46), (44, 40, 48, 49), (52, 51, 50, 96), (102, 55, 57, 103), (87, 89, 91, 86), (60, 59, 58, 62), (59, 61, 63, 58), (59, 60, 65, 64), (62, 58, 66, 67), (70, 69, 68, 72), (69, 71, 73, 68), (69, 70, 75, 74), (72, 68, 76, 77), (82, 79, 81, 83), (78, 82, 83, 80), (80, 83, 85, 84), (88, 87, 86, 90), (87, 88, 93, 92), (90, 86, 94, 95), (51, 53, 97, 50), (51, 52, 99, 98), (96, 50, 100, 101), (54, 102, 103, 56), (102, 54, 104, 105)])
_uv = me_plano_005.uv_layers.new(name='MapaUV')
_uv.uv.foreach_set('vector', [0.6068, 0.3512, 0.6068, 0.3512, 0.6068, 0.3512, 0.6068, 0.3512, 0.6068, 0.3512, 0.6068, 0.3512, 0.6068, 0.3512, 0.6068, 0.3512, 0.6068, 0.3512, 0.6068, 0.3512, 0.6068, 0.3512, 0.6068, 0.3512, 0.6068, 0.3512, 0.6068, 0.3512, 0.6068, 0.3512, 0.6068, 0.3512, 0.6068, 0.3512, 0.6068, 0.3512, 0.6068, 0.3512, 0.6068, 0.3512, 0.6068, 0.3512, 0.6068, 0.3512, 0.6068, 0.3512, 0.6068, 0.3512, 0.6068, 0.3512, 0.6068, 0.3512, 0.6068, 0.3512, 0.6068, 0.3512, 0.6068, 0.3512, 0.6068, 0.3512, 0.6068, 0.3512, 0.6068, 0.3512, 0.6068, 0.3512, 0.6068, 0.3512, 0.6068, 0.3512, 0.6068, 0.3512, 0.6068, 0.3512, 0.6068, 0.3512, 0.6068, 0.3512, 0.6068, 0.3512, 0.6068, 0.3512, 0.6068, 0.3512, 0.6068, 0.3512, 0.6068, 0.3512, 0.6068, 0.3512, 0.6068, 0.3512, 0.6068, 0.3512, 0.6068, 0.3512, 0.6068, 0.3512, 0.6068, 0.3512, 0.6068, 0.3512, 0.6068, 0.3512, 0.6068, 0.3512, 0.6068, 0.3512, 0.6068, 0.3512, 0.6068, 0.3512, 0.6068, 0.3512, 0.6068, 0.3512, 0.6068, 0.3512, 0.6068, 0.3512, 0.6068, 0.3512, 0.6068, 0.3512, 0.6068, 0.3512, 0.6068, 0.3512, 0.6068, 0.3512, 0.6068, 0.3512, 0.6068, 0.3512, 0.6068, 0.3512, 0.6068, 0.3512, 0.6068, 0.3512, 0.6068, 0.3512, 0.6068, 0.3512, 0.6068, 0.3512, 0.6068, 0.3512, 0.6068, 0.3512, 0.6068, 0.3512, 0.6068, 0.3512, 0.6068, 0.3512, 0.6068, 0.3512, 0.6068, 0.3512, 0.6068, 0.3512, 0.6068, 0.3512, 0.6068, 0.3512, 0.6068, 0.3512, 0.6068, 0.3512, 0.6068, 0.3512, 0.6068, 0.3512, 0.6068, 0.3512, 0.6068, 0.3512, 0.6068, 0.3512, 0.6068, 0.3512, 0.6068, 0.3512, 0.6068, 0.3512, 0.6068, 0.3512, 0.6068, 0.3512, 0.6068, 0.3512, 0.6068, 0.3512, 0.6068, 0.3512, 0.6068, 0.3512, 0.6068, 0.3512, 0.6068, 0.3512, 0.6068, 0.3512, 0.6068, 0.3512, 0.6068, 0.3512, 0.6068, 0.3512, 0.6068, 0.3512, 0.6068, 0.3512, 0.6068, 0.3512, 0.6068, 0.3512, 0.6068, 0.3512, 0.6068, 0.3512, 0.6068, 0.3512, 0.6068, 0.3512, 0.6068, 0.3512, 0.6068, 0.3512, 0.6068, 0.3512, 0.6068, 0.3512, 0.6068, 0.3512, 0.6068, 0.3512, 0.6068, 0.3512, 0.6068, 0.3512, 0.6068, 0.3512, 0.6068, 0.3512, 0.6068, 0.3512, 0.6068, 0.3512, 0.6068, 0.3512, 0.6068, 0.3512, 0.6068, 0.3512, 0.6068, 0.3512, 0.6068, 0.3512, 0.6068, 0.3512, 0.6068, 0.3512, 0.6068, 0.3512, 0.6068, 0.3512, 0.6068, 0.3512, 0.6068, 0.3512, 0.6068, 0.3512, 0.6068, 0.3512, 0.6068, 0.3512, 0.6068, 0.3512, 0.6068, 0.3512, 0.6068, 0.3512, 0.6068, 0.3512, 0.6068, 0.3512, 0.6068, 0.3512, 0.6068, 0.3512, 0.6068, 0.3512, 0.6068, 0.3512, 0.6068, 0.3512, 0.6068, 0.3512, 0.6068, 0.3512, 0.6068, 0.3512, 0.6068, 0.3512, 0.6068, 0.3512, 0.6068, 0.3512, 0.6068, 0.3512, 0.6068, 0.3512, 0.6068, 0.3512, 0.6068, 0.3512, 0.6068, 0.3512, 0.6068, 0.3512, 0.6068, 0.3512, 0.6068, 0.3512, 0.6068, 0.3512, 0.6068, 0.3512, 0.6068, 0.3512, 0.6068, 0.3512, 0.6068, 0.3512])
me_plano_005.materials.append(mat_atlas)
me_plano_005.update()
me_plano_006 = bpy.data.meshes.new('Plano.006')
me_plano_006.from_pydata([(-21.03, 5.896, 0.01), (-21.18, 5.896, 0.01), (-21.18, 5.987, 0.01), (-21.18, 3.761, 0.01), (-21.03, 5.987, 0.01), (-21.03, 3.761, 0.01), (-21.3, 5.896, 0.01), (-21.3, 5.987, 0.01), (-20.91, 5.896, 0.01), (-20.91, 5.987, 0.01)], [], [(2, 1, 0, 4), (1, 3, 5, 0), (1, 2, 7, 6), (4, 0, 8, 9)])
_uv = me_plano_006.uv_layers.new(name='MapaUV')
_uv.uv.foreach_set('vector', [0.6068, 0.3512, 0.6068, 0.3512, 0.6068, 0.3512, 0.6068, 0.3512, 0.6068, 0.3512, 0.6068, 0.3512, 0.6068, 0.3512, 0.6068, 0.3512, 0.6068, 0.3512, 0.6068, 0.3512, 0.6068, 0.3512, 0.6068, 0.3512, 0.6068, 0.3512, 0.6068, 0.3512, 0.6068, 0.3512, 0.6068, 0.3512])
me_plano_006.materials.append(mat_atlas)
me_plano_006.update()
me_c_rculo = bpy.data.meshes.new('Círculo')
me_c_rculo.from_pydata([(0.0, 12.0, 0.0), (-2.341, 12.0, 0.0), (-4.592, 12.0, 0.0), (-4.592, -12.0, 0.0), (-2.341, -12.0, 0.0), (0.0, -12.0, 0.0), (2.341, -11.77, 0.0), (4.592, -11.09, 0.0), (6.667, -9.978, 0.0), (8.485, -8.485, 0.0), (9.978, -6.667, 0.0), (11.09, -4.592, 0.0), (11.77, -2.341, 0.0), (12.0, 0.0, 0.0), (11.77, 2.341, 0.0), (11.09, 4.592, 0.0), (9.978, 6.667, 0.0), (8.485, 8.485, 0.0), (6.667, 9.978, 0.0), (4.592, 11.09, 0.0), (2.341, 11.77, 0.0), (-9.053, 12.0, 0.0), (-9.053, -12.0, 0.0), (-2.341, 12.0, 0.4424), (0.0, 12.0, 0.4424), (-4.592, 12.0, 0.4424), (-4.592, -12.0, 0.4424), (-2.341, -12.0, 0.4424), (0.0, -12.0, 0.4424), (2.341, -11.77, 0.4424), (4.592, -11.09, 0.4424), (6.667, -9.978, 0.4424), (8.485, -8.485, 0.4424), (9.978, -6.667, 0.4424), (11.09, -4.592, 0.4424), (11.77, -2.341, 0.4424), (12.0, 0.0, 0.4424), (11.77, 2.341, 0.4424), (11.09, 4.592, 0.4424), (9.978, 6.667, 0.4424), (8.485, 8.485, 0.4424), (6.667, 9.978, 0.4424), (4.592, 11.09, 0.4424), (2.341, 11.77, 0.4424), (-9.053, -12.0, 0.4424), (-9.053, 12.0, 0.4424)], [], [(0, 20, 19, 18, 17, 16, 15, 14, 13, 12, 11, 10, 9, 8, 7, 6, 5, 4, 3, 2, 1), (3, 22, 21, 2), (24, 23, 25, 26, 27, 28, 29, 30, 31, 32, 33, 34, 35, 36, 37, 38, 39, 40, 41, 42, 43), (26, 25, 45, 44), (5, 6, 29, 28), (20, 0, 24, 43), (13, 14, 37, 36), (6, 7, 30, 29), (21, 22, 44, 45), (14, 15, 38, 37), (7, 8, 31, 30), (22, 3, 26, 44), (0, 1, 23, 24), (15, 16, 39, 38), (8, 9, 32, 31), (2, 21, 45, 25), (1, 2, 25, 23), (16, 17, 40, 39), (9, 10, 33, 32), (17, 18, 41, 40), (10, 11, 34, 33), (3, 4, 27, 26), (18, 19, 42, 41), (11, 12, 35, 34), (4, 5, 28, 27), (19, 20, 43, 42), (12, 13, 36, 35)])
_uv = me_c_rculo.uv_layers.new(name='MapaUV')
_uv.uv.foreach_set('vector', [0.5, 1.0, 0.5975, 0.9904, 0.6913, 0.9619, 0.7778, 0.9157, 0.8536, 0.8536, 0.9157, 0.7778, 0.9619, 0.6913, 0.9904, 0.5975, 1.0, 0.5, 0.9904, 0.4025, 0.9619, 0.3087, 0.9157, 0.2222, 0.8536, 0.1464, 0.7778, 0.08427, 0.6913, 0.03806, 0.5975, 0.009607, 0.5, 0.0, 0.4025, 0.009607, 0.3087, 0.03806, 0.3087, 0.9619, 0.4025, 0.9904, 0.3087, 0.03806, 0.3087, 0.03806, 0.3087, 0.9619, 0.3087, 0.9619, 0.5, 1.0, 0.4025, 0.9904, 0.3087, 0.9619, 0.3087, 0.03806, 0.4025, 0.009607, 0.5, 0.0, 0.5975, 0.009607, 0.6913, 0.03806, 0.7778, 0.08427, 0.8536, 0.1464, 0.9157, 0.2222, 0.9619, 0.3087, 0.9904, 0.4025, 1.0, 0.5, 0.9904, 0.5975, 0.9619, 0.6913, 0.9157, 0.7778, 0.8536, 0.8536, 0.7778, 0.9157, 0.6913, 0.9619, 0.5975, 0.9904, 0.3087, 0.03806, 0.3087, 0.9619, 0.3087, 0.9619, 0.3087, 0.03806, 0.5, 0.0, 0.5975, 0.009607, 0.5975, 0.009607, 0.5, 0.0, 0.5975, 0.9904, 0.5, 1.0, 0.5, 1.0, 0.5975, 0.9904, 1.0, 0.5, 0.9904, 0.5975, 0.9904, 0.5975, 1.0, 0.5, 0.5975, 0.009607, 0.6913, 0.03806, 0.6913, 0.03806, 0.5975, 0.009607, 0.3087, 0.9619, 0.3087, 0.03806, 0.3087, 0.03806, 0.3087, 0.9619, 0.9904, 0.5975, 0.9619, 0.6913, 0.9619, 0.6913, 0.9904, 0.5975, 0.6913, 0.03806, 0.7778, 0.08427, 0.7778, 0.08427, 0.6913, 0.03806, 0.3087, 0.03806, 0.3087, 0.03806, 0.3087, 0.03806, 0.3087, 0.03806, 0.5, 1.0, 0.4025, 0.9904, 0.4025, 0.9904, 0.5, 1.0, 0.9619, 0.6913, 0.9157, 0.7778, 0.9157, 0.7778, 0.9619, 0.6913, 0.7778, 0.08427, 0.8536, 0.1464, 0.8536, 0.1464, 0.7778, 0.08427, 0.3087, 0.9619, 0.3087, 0.9619, 0.3087, 0.9619, 0.3087, 0.9619, 0.4025, 0.9904, 0.3087, 0.9619, 0.3087, 0.9619, 0.4025, 0.9904, 0.9157, 0.7778, 0.8536, 0.8536, 0.8536, 0.8536, 0.9157, 0.7778, 0.8536, 0.1464, 0.9157, 0.2222, 0.9157, 0.2222, 0.8536, 0.1464, 0.8536, 0.8536, 0.7778, 0.9157, 0.7778, 0.9157, 0.8536, 0.8536, 0.9157, 0.2222, 0.9619, 0.3087, 0.9619, 0.3087, 0.9157, 0.2222, 0.3087, 0.03806, 0.4025, 0.009607, 0.4025, 0.009607, 0.3087, 0.03806, 0.7778, 0.9157, 0.6913, 0.9619, 0.6913, 0.9619, 0.7778, 0.9157, 0.9619, 0.3087, 0.9904, 0.4025, 0.9904, 0.4025, 0.9619, 0.3087, 0.4025, 0.009607, 0.5, 0.0, 0.5, 0.0, 0.4025, 0.009607, 0.6913, 0.9619, 0.5975, 0.9904, 0.5975, 0.9904, 0.6913, 0.9619, 0.9904, 0.4025, 1.0, 0.5, 1.0, 0.5, 0.9904, 0.4025])
me_c_rculo.update()
me_plano_007 = bpy.data.meshes.new('Plano.007')
me_plano_007.from_pydata([(-23.45, 0.8647, 0.01), (-23.45, 3.091, 0.01), (-23.31, 3.091, 0.01), (-23.31, 0.8647, 0.01), (-23.45, 2.999, 0.01), (-23.31, 2.999, 0.01), (-23.17, 3.091, 0.01), (-23.17, 2.999, 0.01)], [], [(4, 0, 3, 5), (1, 4, 5, 2), (2, 5, 7, 6)])
_uv = me_plano_007.uv_layers.new(name='MapaUV')
_uv.uv.foreach_set('vector', [0.6068, 0.3512, 0.6068, 0.3512, 0.6068, 0.3512, 0.6068, 0.3512, 0.6068, 0.3512, 0.6068, 0.3512, 0.6068, 0.3512, 0.6068, 0.3512, 0.6068, 0.3512, 0.6068, 0.3512, 0.6068, 0.3512, 0.6068, 0.3512])
me_plano_007.materials.append(mat_atlas)
me_plano_007.update()

# ---- objects
ob_asfalto = bpy.data.objects.new('Asfalto', me_plano)
ob_asfalto_001 = bpy.data.objects.new('Asfalto.001', me_plano_001)
ob_asfalto_002 = bpy.data.objects.new('Asfalto.002', me_plano_002)
ob_asfalto_004 = bpy.data.objects.new('Asfalto.004', me_plano_004)
ob_parking_lines_front = bpy.data.objects.new('parking_lines_front', me_plano_005)
ob_parking_line = bpy.data.objects.new('parking_line', me_plano_006)
ob_half_circle = bpy.data.objects.new('half_circle', me_c_rculo)
ob_parking_lines_front_001 = bpy.data.objects.new('parking_lines_front.001', me_plano_007)

# ---- transforms, parenting, visibility, modifiers, constraints
ob_asfalto.location = (0.0, 0.0, 0.0)
ob_asfalto.scale = (1.0, 1.491, 1.0)
ob_asfalto_001.location = (0.0, -35.23, 0.0)
ob_asfalto_001.scale = (1.0, 1.491, 1.0)
ob_asfalto_002.location = (0.0, -21.82, 0.0)
ob_asfalto_002.scale = (1.0, 1.491, 1.0)
ob_asfalto_004.location = (0.0, -8.29, 0.0)
ob_asfalto_004.scale = (1.0, 1.491, 1.0)
ob_parking_lines_front.location = (-12.96, 24.97, 0.0)
ob_parking_lines_front.rotation_euler = (0.0, -0.0, 3.142)
ob_parking_lines_front.scale = (1.0, 1.491, 1.0)
ob_parking_line.location = (-12.96, 29.54, 0.0)
ob_parking_line.rotation_euler = (0.0, -0.0, 3.142)
ob_parking_line.scale = (1.0, 1.491, 1.0)
ob_half_circle.location = (-1.408, 25.12, 0.001)
ob_half_circle.rotation_euler = (0.0, -0.0, 1.571)
ob_half_circle.scale = (0.5994, 0.5994, 0.5994)
ob_parking_lines_front_001.location = (-12.96, 24.97, 0.0)
ob_parking_lines_front_001.rotation_euler = (0.0, -0.0, 3.142)
ob_parking_lines_front_001.scale = (1.0, 1.491, 1.0)

# ---- collection membership
col_collection.objects.link(ob_asfalto)
col_collection.objects.link(ob_asfalto_001)
col_collection.objects.link(ob_asfalto_002)
col_collection.objects.link(ob_asfalto_004)
col_half_circle.objects.link(ob_parking_lines_front)
col_half_circle.objects.link(ob_parking_line)
col_half_circle.objects.link(ob_half_circle)
col_half_circle.objects.link(ob_parking_lines_front_001)

# ---- scene / render settings (as saved in the file)
scene.frame_start = 1; scene.frame_end = 250; scene.frame_set(1)
scene.render.engine = 'BLENDER_EEVEE_NEXT'
scene.cycles.sampling_pattern = 'TABULATED_SOBOL'
scene.eevee.ray_tracing_options.trace_max_roughness = 0.0
bpy.context.view_layer.update()

# ---- added for rendering (the .blend has no active camera and no usable light): camera, sun
cam_auto = bpy.data.cameras.new('AutoCamera')
cam_auto.lens = 50.0
cam_auto.sensor_width = 36.0
cam_auto.clip_end = 1749.31
ob_auto_camera = bpy.data.objects.new('AutoCamera', cam_auto)
scene.collection.objects.link(ob_auto_camera)
ob_auto_camera.location = (99.676, -119.611, 79.8738)
ob_auto_camera.rotation_euler = (1.09748, -7.21219e-08, 0.694738)
scene.camera = ob_auto_camera
light_auto_sun = bpy.data.lights.new('AutoSun', 'SUN')
light_auto_sun.energy = 3.0
light_auto_sun.angle = 0.0523599
ob_auto_sun = bpy.data.objects.new('AutoSun', light_auto_sun)
scene.collection.objects.link(ob_auto_sun)
ob_auto_sun.rotation_euler = (0.872665, 0.174533, 0.523599)
bpy.context.view_layer.update()
